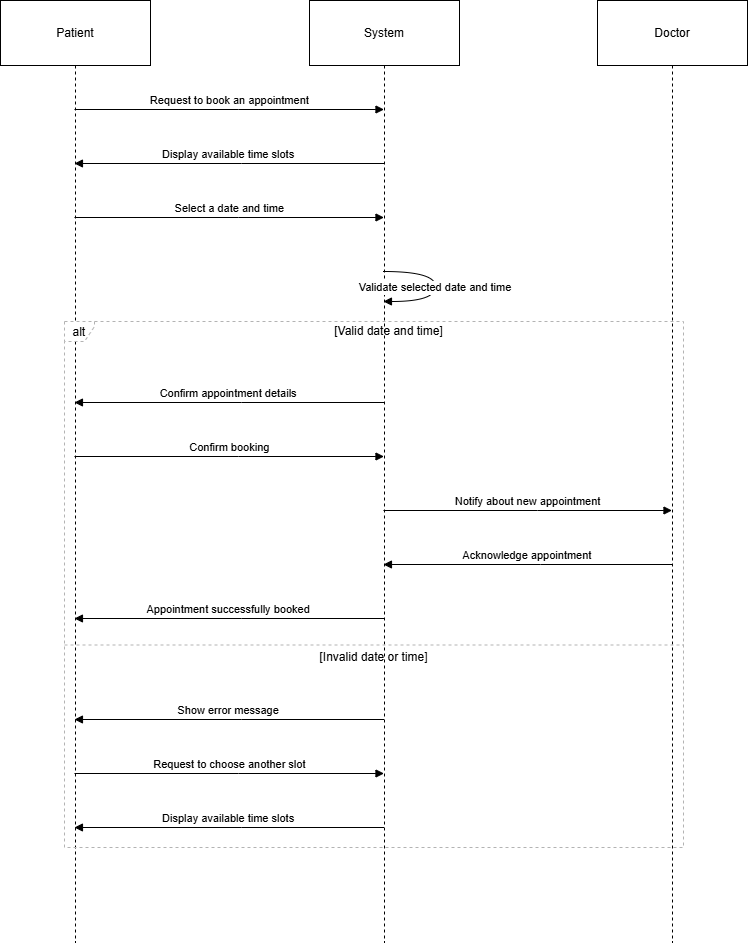

The diagram above was exported from draw.io. Its source (the exported page's mxGraphModel, read from the mxfile embedded in the PNG):
<mxGraphModel dx="1603" dy="935" grid="1" gridSize="10" guides="1" tooltips="1" connect="1" arrows="1" fold="1" page="1" pageScale="1" pageWidth="850" pageHeight="1100" math="0" shadow="0">
  <root>
    <mxCell id="0" />
    <mxCell id="1" parent="0" />
    <mxCell id="2" value="Patient" style="shape=umlLifeline;perimeter=lifelinePerimeter;whiteSpace=wrap;container=1;dropTarget=0;collapsible=0;recursiveResize=0;outlineConnect=0;portConstraint=eastwest;newEdgeStyle={&quot;edgeStyle&quot;:&quot;elbowEdgeStyle&quot;,&quot;elbow&quot;:&quot;vertical&quot;,&quot;curved&quot;:0,&quot;rounded&quot;:0};size=65;" parent="1" vertex="1">
      <mxGeometry width="150" height="942" as="geometry" />
    </mxCell>
    <mxCell id="3" value="System" style="shape=umlLifeline;perimeter=lifelinePerimeter;whiteSpace=wrap;container=1;dropTarget=0;collapsible=0;recursiveResize=0;outlineConnect=0;portConstraint=eastwest;newEdgeStyle={&quot;edgeStyle&quot;:&quot;elbowEdgeStyle&quot;,&quot;elbow&quot;:&quot;vertical&quot;,&quot;curved&quot;:0,&quot;rounded&quot;:0};size=65;" parent="1" vertex="1">
      <mxGeometry x="309" width="150" height="942" as="geometry" />
    </mxCell>
    <mxCell id="4" value="Doctor" style="shape=umlLifeline;perimeter=lifelinePerimeter;whiteSpace=wrap;container=1;dropTarget=0;collapsible=0;recursiveResize=0;outlineConnect=0;portConstraint=eastwest;newEdgeStyle={&quot;edgeStyle&quot;:&quot;elbowEdgeStyle&quot;,&quot;elbow&quot;:&quot;vertical&quot;,&quot;curved&quot;:0,&quot;rounded&quot;:0};size=65;" parent="1" vertex="1">
      <mxGeometry x="597" width="150" height="942" as="geometry" />
    </mxCell>
    <mxCell id="5" value="alt" style="shape=umlFrame;dashed=1;pointerEvents=0;dropTarget=0;strokeColor=#B3B3B3;height=20;width=30" parent="1" vertex="1">
      <mxGeometry x="64" y="321" width="619" height="526" as="geometry" />
    </mxCell>
    <mxCell id="6" value="[Valid date and time]" style="text;strokeColor=none;fillColor=none;align=center;verticalAlign=middle;whiteSpace=wrap;" parent="5" vertex="1">
      <mxGeometry x="30" width="589" height="20" as="geometry" />
    </mxCell>
    <mxCell id="7" value="[Invalid date or time]" style="shape=line;dashed=1;whiteSpace=wrap;verticalAlign=top;labelPosition=center;verticalLabelPosition=middle;align=center;strokeColor=#B3B3B3;" parent="5" vertex="1">
      <mxGeometry y="322" width="619" height="3" as="geometry" />
    </mxCell>
    <mxCell id="8" value="Request to book an appointment" style="verticalAlign=bottom;edgeStyle=elbowEdgeStyle;elbow=vertical;curved=0;rounded=0;endArrow=block;" parent="1" source="2" target="3" edge="1">
      <mxGeometry relative="1" as="geometry">
        <Array as="points">
          <mxPoint x="238" y="109" />
        </Array>
      </mxGeometry>
    </mxCell>
    <mxCell id="9" value="Display available time slots" style="verticalAlign=bottom;edgeStyle=elbowEdgeStyle;elbow=vertical;curved=0;rounded=0;endArrow=block;" parent="1" source="3" target="2" edge="1">
      <mxGeometry relative="1" as="geometry">
        <Array as="points">
          <mxPoint x="241" y="163" />
        </Array>
      </mxGeometry>
    </mxCell>
    <mxCell id="10" value="Select a date and time" style="verticalAlign=bottom;edgeStyle=elbowEdgeStyle;elbow=vertical;curved=0;rounded=0;endArrow=block;" parent="1" source="2" target="3" edge="1">
      <mxGeometry relative="1" as="geometry">
        <Array as="points">
          <mxPoint x="238" y="217" />
        </Array>
      </mxGeometry>
    </mxCell>
    <mxCell id="11" value="Validate selected date and time" style="curved=1;endArrow=block;" parent="1" source="3" target="3" edge="1">
      <mxGeometry relative="1" as="geometry">
        <Array as="points">
          <mxPoint x="435" y="271" />
          <mxPoint x="435" y="301" />
        </Array>
      </mxGeometry>
    </mxCell>
    <mxCell id="12" value="Confirm appointment details" style="verticalAlign=bottom;edgeStyle=elbowEdgeStyle;elbow=vertical;curved=0;rounded=0;endArrow=block;" parent="1" source="3" target="2" edge="1">
      <mxGeometry relative="1" as="geometry">
        <Array as="points">
          <mxPoint x="241" y="402" />
        </Array>
      </mxGeometry>
    </mxCell>
    <mxCell id="13" value="Confirm booking" style="verticalAlign=bottom;edgeStyle=elbowEdgeStyle;elbow=vertical;curved=0;rounded=0;endArrow=block;" parent="1" source="2" target="3" edge="1">
      <mxGeometry relative="1" as="geometry">
        <Array as="points">
          <mxPoint x="238" y="456" />
        </Array>
      </mxGeometry>
    </mxCell>
    <mxCell id="14" value="Notify about new appointment" style="verticalAlign=bottom;edgeStyle=elbowEdgeStyle;elbow=vertical;curved=0;rounded=0;endArrow=block;" parent="1" source="3" target="4" edge="1">
      <mxGeometry relative="1" as="geometry">
        <Array as="points">
          <mxPoint x="537" y="510" />
        </Array>
      </mxGeometry>
    </mxCell>
    <mxCell id="15" value="Acknowledge appointment" style="verticalAlign=bottom;edgeStyle=elbowEdgeStyle;elbow=vertical;curved=0;rounded=0;endArrow=block;" parent="1" source="4" target="3" edge="1">
      <mxGeometry relative="1" as="geometry">
        <Array as="points">
          <mxPoint x="540" y="564" />
        </Array>
      </mxGeometry>
    </mxCell>
    <mxCell id="16" value="Appointment successfully booked" style="verticalAlign=bottom;edgeStyle=elbowEdgeStyle;elbow=vertical;curved=0;rounded=0;endArrow=block;" parent="1" source="3" target="2" edge="1">
      <mxGeometry relative="1" as="geometry">
        <Array as="points">
          <mxPoint x="241" y="618" />
        </Array>
      </mxGeometry>
    </mxCell>
    <mxCell id="17" value="Show error message" style="verticalAlign=bottom;edgeStyle=elbowEdgeStyle;elbow=vertical;curved=0;rounded=0;endArrow=block;" parent="1" source="3" target="2" edge="1">
      <mxGeometry relative="1" as="geometry">
        <Array as="points">
          <mxPoint x="241" y="719" />
        </Array>
      </mxGeometry>
    </mxCell>
    <mxCell id="18" value="Request to choose another slot" style="verticalAlign=bottom;edgeStyle=elbowEdgeStyle;elbow=vertical;curved=0;rounded=0;endArrow=block;" parent="1" source="2" target="3" edge="1">
      <mxGeometry relative="1" as="geometry">
        <Array as="points">
          <mxPoint x="238" y="773" />
        </Array>
      </mxGeometry>
    </mxCell>
    <mxCell id="19" value="Display available time slots" style="verticalAlign=bottom;edgeStyle=elbowEdgeStyle;elbow=vertical;curved=0;rounded=0;endArrow=block;" parent="1" source="3" target="2" edge="1">
      <mxGeometry relative="1" as="geometry">
        <Array as="points">
          <mxPoint x="241" y="827" />
        </Array>
      </mxGeometry>
    </mxCell>
  </root>
</mxGraphModel>